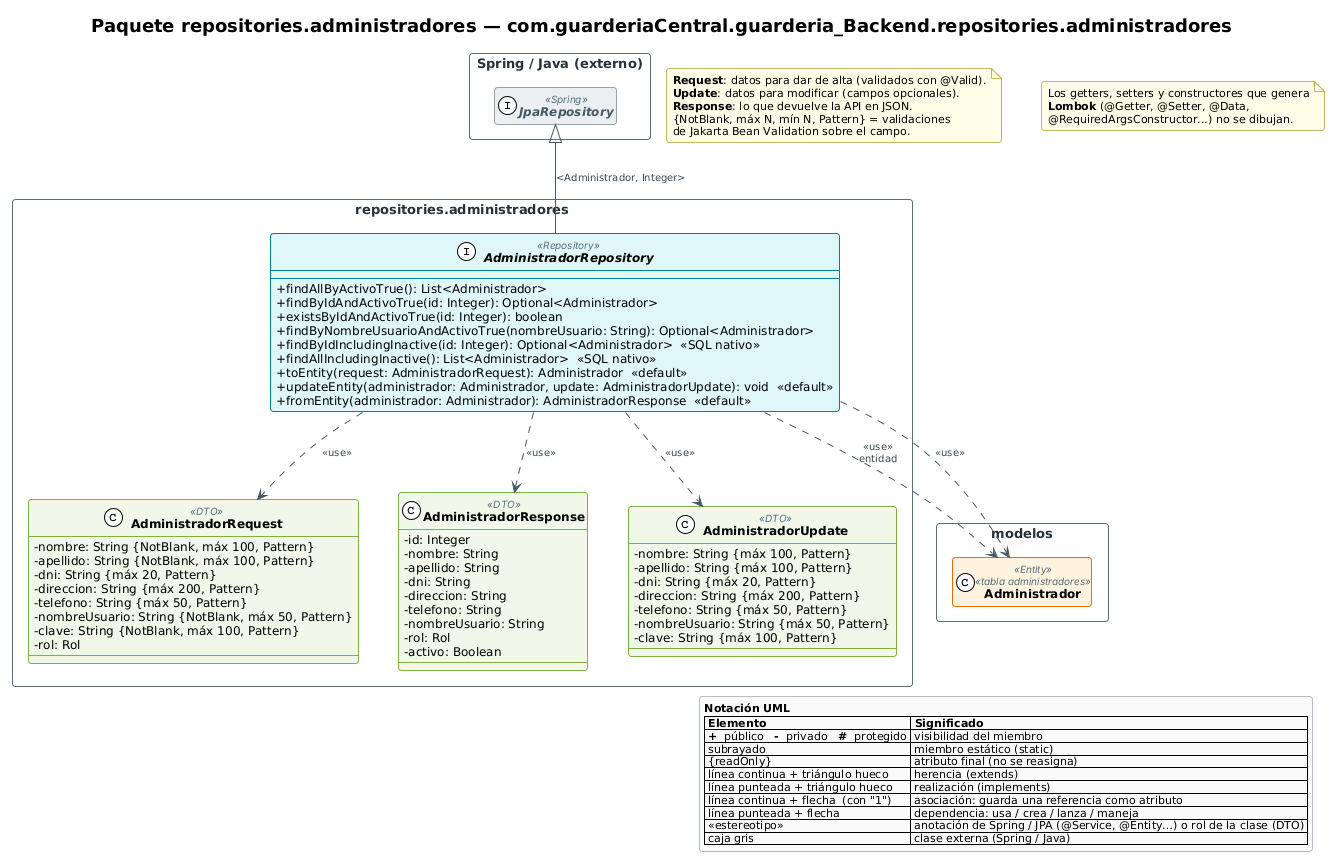

The diagram above was rendered by PlantUML. Its source (embedded in the PNG):
@startuml 06a_repositories_administradores
!include _estilo.iuml

title Paquete repositories.administradores — com.guarderiaCentral.guarderia_Backend.repositories.administradores

package "repositories.administradores" as P_repositories_administradores {
  interface AdministradorRepository <<Repository>> {
    --
    + findAllByActivoTrue(): List<Administrador>
    + findByIdAndActivoTrue(id: Integer): Optional<Administrador>
    + existsByIdAndActivoTrue(id: Integer): boolean
    + findByNombreUsuarioAndActivoTrue(nombreUsuario: String): Optional<Administrador>
    + findByIdIncludingInactive(id: Integer): Optional<Administrador>  «SQL nativo»
    + findAllIncludingInactive(): List<Administrador>  «SQL nativo»
    + toEntity(request: AdministradorRequest): Administrador  «default»
    + updateEntity(administrador: Administrador, update: AdministradorUpdate): void  «default»
    + fromEntity(administrador: Administrador): AdministradorResponse  «default»
  }

  class AdministradorRequest <<DTO>> {
    - nombre: String {NotBlank, máx 100, Pattern}
    - apellido: String {NotBlank, máx 100, Pattern}
    - dni: String {máx 20, Pattern}
    - direccion: String {máx 200, Pattern}
    - telefono: String {máx 50, Pattern}
    - nombreUsuario: String {NotBlank, máx 50, Pattern}
    - clave: String {NotBlank, máx 100, Pattern}
    - rol: Rol
    --
  }

  class AdministradorResponse <<DTO>> {
    - id: Integer
    - nombre: String
    - apellido: String
    - dni: String
    - direccion: String
    - telefono: String
    - nombreUsuario: String
    - rol: Rol
    - activo: Boolean
    --
  }

  class AdministradorUpdate <<DTO>> {
    - nombre: String {máx 100, Pattern}
    - apellido: String {máx 100, Pattern}
    - dni: String {máx 20, Pattern}
    - direccion: String {máx 200, Pattern}
    - telefono: String {máx 50, Pattern}
    - nombreUsuario: String {máx 50, Pattern}
    - clave: String {máx 100, Pattern}
    --
  }

}
package "modelos" as C_modelos {
  class Administrador <<Entity>> <<tabla administradores>>
}
hide Administrador members
package "Spring / Java (externo)" as P_ext {
  interface "JpaRepository" as ext_JpaRepository <<Spring>>
}

AdministradorRepository -up-|> ext_JpaRepository : <Administrador, Integer>
AdministradorRepository ..> Administrador : <<use>>\nentidad
AdministradorRepository ..> Administrador : <<use>>
AdministradorRepository ..> AdministradorRequest : <<use>>
AdministradorRepository ..> AdministradorUpdate : <<use>>
AdministradorRepository ..> AdministradorResponse : <<use>>
AdministradorRequest -[hidden]right- AdministradorResponse
AdministradorResponse -[hidden]right- AdministradorUpdate
AdministradorRepository -[hidden]down- AdministradorRequest

note as NDto
  <b>Request</b>: datos para dar de alta (validados con @Valid).
  <b>Update</b>: datos para modificar (campos opcionales).
  <b>Response</b>: lo que devuelve la API en JSON.
  {NotBlank, máx N, mín N, Pattern} = validaciones
  de Jakarta Bean Validation sobre el campo.
end note
note as NLombok
  Los getters, setters y constructores que genera
  <b>Lombok</b> (@Getter, @Setter, @Data,
  @RequiredArgsConstructor...) no se dibujan.
end note
!include _leyenda.iuml
@enduml